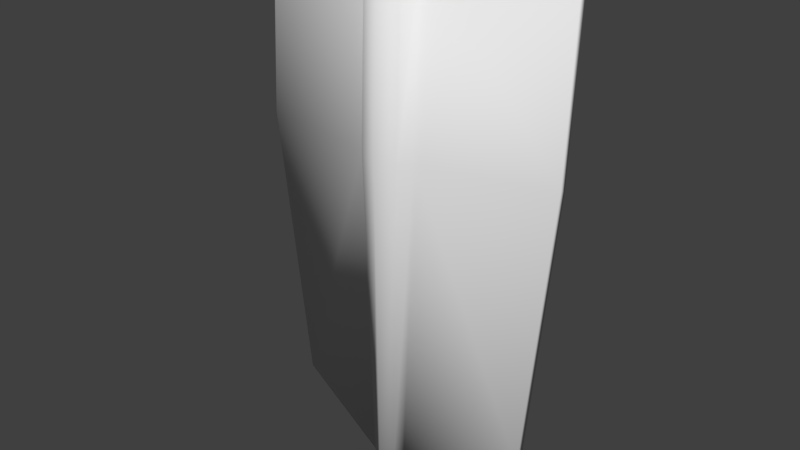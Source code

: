 # Source: shield_01.blend  (saved by Blender 2.79.0; exported with 4.5.12 LTS)
import bpy
from mathutils import Matrix  # noqa: F401  (used for matrix-valued properties, if any)

bpy.ops.wm.read_factory_settings(use_empty=True)
scene = bpy.context.scene
scene.name = 'Scene'

# ---- collections
col_collection_1 = bpy.data.collections.new('Collection 1'); scene.collection.children.link(col_collection_1)

# ---- world
world_world = bpy.data.worlds.new('World'); scene.world = world_world
world_world.color = (0.05088, 0.05088, 0.05088)
world_world.use_sun_shadow = False
world_world.sun_shadow_jitter_overblur = 0.0
world_world.cycles.sampling_method = 'MANUAL'

# ---- meshes
me_plane = bpy.data.meshes.new('Plane')
me_plane.from_pydata([(-0.3655, 0.04362, 0.9868), (-0.2945, 0.05851, -0.7213), (0.7177, 0.1127, 0.9839), (0.6335, 0.06478, -0.7229), (0.1781, -0.09505, 0.9928), (-0.3653, 0.00805, 0.3043), (0.2433, -0.08609, 0.9908), (0.718, 0.07715, 0.3014), (0.178, -0.1182, 0.3103), (0.181, -0.1066, -0.8956), (0.7191, 0.08724, 0.9841), (0.7194, 0.05167, 0.3016), (0.1106, -0.04506, -0.8925), (0.07375, -0.07918, 0.3075), (-0.2931, 0.03304, -0.7211), (-0.3639, -0.01743, 0.3045), (-0.3641, 0.01814, 0.9871), (0.07348, -0.04361, 0.99), (0.1081, -0.06732, 0.9913), (0.1351, -0.07318, -0.8941), (0.1078, -0.09053, 0.3088), (0.2162, -0.07754, -0.8946), (0.2415, -0.08382, 0.308), (0.2419, -0.06062, 0.9906), (0.07209, -0.01813, 0.9898), (0.07236, -0.0537, 0.3073), (0.1092, -0.01959, -0.8927), (0.2702, -0.003913, 0.9884), (0.2705, -0.03948, 0.3058), (0.2297, -0.03678, -0.8935), (0.1795, -0.1205, 0.993), (0.6349, 0.0393, -0.7227), (0.2719, -0.06496, 0.306), (0.1091, -0.116, 0.309), (0.1794, -0.1437, 0.3105), (0.1824, -0.1321, -0.8953), (0.2311, -0.06226, -0.8933), (0.1364, -0.09866, -0.8939), (0.1095, -0.0928, 0.9915), (0.2716, -0.02939, 0.9886), (0.2429, -0.1093, 0.3083), (0.2176, -0.103, -0.8943)], [], [(27, 22, 23), (34, 38, 33), (25, 26, 1), (21, 28, 29), (27, 2, 7), (8, 19, 20), (5, 0, 24), (34, 6, 30), (32, 36, 31), (28, 7, 3), (15, 13, 17), (13, 38, 17), (9, 22, 21), (39, 32, 11), (13, 37, 33), (13, 15, 14), (40, 39, 6), (35, 40, 34), (25, 1, 5), (25, 19, 26), (27, 7, 28), (25, 18, 20), (5, 24, 25), (32, 31, 11), (15, 17, 16), (28, 3, 29), (37, 34, 33), (39, 11, 10), (23, 8, 4), (41, 32, 40), (13, 14, 12), (18, 8, 20), (7, 10, 11), (4, 38, 30), (21, 36, 41), (4, 6, 23), (23, 39, 27), (5, 16, 0), (19, 12, 26), (29, 31, 36), (26, 14, 1), (18, 17, 38), (9, 37, 19), (7, 31, 3), (24, 16, 17), (5, 14, 15), (27, 10, 2), (9, 41, 35), (27, 28, 22), (34, 30, 38), (21, 22, 28), (8, 9, 19), (34, 40, 6), (13, 33, 38), (9, 8, 22), (13, 12, 37), (40, 32, 39), (35, 41, 40), (25, 20, 19), (25, 24, 18), (37, 35, 34), (23, 22, 8), (41, 36, 32), (18, 4, 8), (7, 2, 10), (4, 18, 38), (21, 29, 36), (4, 30, 6), (23, 6, 39), (5, 15, 16), (19, 37, 12), (29, 3, 31), (26, 12, 14), (18, 24, 17), (9, 35, 37), (7, 11, 31), (24, 0, 16), (5, 1, 14), (27, 39, 10), (9, 21, 41)])
me_plane.polygons.foreach_set('use_smooth', [True] * 80)
_uv = me_plane.uv_layers.new(name='UVMap')
_uv.uv.foreach_set('vector', [0.8989, 0.9953, 0.8889, 0.8874, 0.8888, 0.9952, 0.6982, 0.8932, 0.6888, 0.9912, 0.6888, 0.893, 0.858, 0.8873, 0.8616, 0.6974, 0.7979, 0.7247, 0.8873, 0.6974, 0.899, 0.8872, 0.8944, 0.6975, 0.8989, 0.9953, 0.9708, 0.9954, 0.9708, 0.8872, 0.8787, 0.8876, 0.8709, 0.6974, 0.8684, 0.8874, 0.7888, 0.8873, 0.7888, 0.9954, 0.858, 0.9954, 0.6982, 0.8932, 0.7074, 0.9911, 0.6982, 0.9911, 0.7167, 0.8928, 0.7125, 0.7203, 0.771, 0.7453, 0.899, 0.8872, 0.9708, 0.8872, 0.9587, 0.725, 0.6164, 0.8929, 0.6793, 0.8929, 0.6794, 0.9912, 0.6793, 0.8929, 0.6888, 0.9912, 0.6794, 0.9912, 0.8801, 0.6973, 0.8889, 0.8874, 0.8873, 0.6974, 0.7166, 0.9911, 0.7167, 0.8928, 0.782, 0.8928, 0.6793, 0.8929, 0.6911, 0.7201, 0.6888, 0.893, 0.6793, 0.8929, 0.6164, 0.8929, 0.6247, 0.745, 0.7075, 0.893, 0.7166, 0.9911, 0.7074, 0.9911, 0.6995, 0.7201, 0.7075, 0.893, 0.6982, 0.8932, 0.858, 0.8873, 0.7979, 0.7247, 0.7888, 0.8873, 0.858, 0.8873, 0.8709, 0.6974, 0.8616, 0.6974, 0.8989, 0.9953, 0.9708, 0.8872, 0.899, 0.8872, 0.858, 0.8873, 0.8683, 0.9953, 0.8684, 0.8874, 0.7888, 0.8873, 0.858, 0.9954, 0.858, 0.8873, 0.7167, 0.8928, 0.771, 0.7453, 0.782, 0.8928, 0.6164, 0.8929, 0.6794, 0.9912, 0.6164, 0.9912, 0.899, 0.8872, 0.9587, 0.725, 0.8944, 0.6975, 0.6911, 0.7201, 0.6982, 0.8932, 0.6888, 0.893, 0.7166, 0.9911, 0.782, 0.8928, 0.782, 0.9912, 0.8888, 0.9952, 0.8787, 0.8876, 0.8787, 0.9952, 0.706, 0.7202, 0.7167, 0.8928, 0.7075, 0.893, 0.6793, 0.8929, 0.6247, 0.745, 0.6827, 0.7201, 0.8683, 0.9953, 0.8787, 0.8876, 0.8684, 0.8874, 0.782, 0.8928, 0.782, 0.9912, 0.782, 0.8928, 0.6982, 0.9911, 0.6888, 0.9912, 0.6982, 0.9911, 0.706, 0.7202, 0.7125, 0.7203, 0.706, 0.7202, 0.6982, 0.9911, 0.7074, 0.9911, 0.7074, 0.9911, 0.7074, 0.9911, 0.7166, 0.9911, 0.7166, 0.9911, 0.6164, 0.8929, 0.6164, 0.9912, 0.6164, 0.9912, 0.6911, 0.7201, 0.6827, 0.7201, 0.6827, 0.7201, 0.7125, 0.7203, 0.771, 0.7453, 0.7125, 0.7203, 0.6827, 0.7201, 0.6247, 0.745, 0.6247, 0.745, 0.6888, 0.9912, 0.6794, 0.9912, 0.6888, 0.9912, 0.6995, 0.7201, 0.6911, 0.7201, 0.6911, 0.7201, 0.782, 0.8928, 0.771, 0.7453, 0.771, 0.7453, 0.6794, 0.9912, 0.6164, 0.9912, 0.6794, 0.9912, 0.6164, 0.8929, 0.6247, 0.745, 0.6164, 0.8929, 0.7166, 0.9911, 0.782, 0.9912, 0.782, 0.9912, 0.6995, 0.7201, 0.706, 0.7202, 0.6995, 0.7201, 0.8989, 0.9953, 0.899, 0.8872, 0.8889, 0.8874, 0.6982, 0.8932, 0.6982, 0.9911, 0.6888, 0.9912, 0.8873, 0.6974, 0.8889, 0.8874, 0.899, 0.8872, 0.8787, 0.8876, 0.8801, 0.6973, 0.8709, 0.6974, 0.6982, 0.8932, 0.7075, 0.893, 0.7074, 0.9911, 0.6793, 0.8929, 0.6888, 0.893, 0.6888, 0.9912, 0.8801, 0.6973, 0.8787, 0.8876, 0.8889, 0.8874, 0.6793, 0.8929, 0.6827, 0.7201, 0.6911, 0.7201, 0.7075, 0.893, 0.7167, 0.8928, 0.7166, 0.9911, 0.6995, 0.7201, 0.706, 0.7202, 0.7075, 0.893, 0.858, 0.8873, 0.8684, 0.8874, 0.8709, 0.6974, 0.858, 0.8873, 0.858, 0.9954, 0.8683, 0.9953, 0.6911, 0.7201, 0.6995, 0.7201, 0.6982, 0.8932, 0.8888, 0.9952, 0.8889, 0.8874, 0.8787, 0.8876, 0.706, 0.7202, 0.7125, 0.7203, 0.7167, 0.8928, 0.8683, 0.9953, 0.8787, 0.9952, 0.8787, 0.8876, 0.782, 0.8928, 0.782, 0.9912, 0.782, 0.9912, 0.6982, 0.9911, 0.6888, 0.9912, 0.6888, 0.9912, 0.706, 0.7202, 0.7125, 0.7203, 0.7125, 0.7203, 0.6982, 0.9911, 0.6982, 0.9911, 0.7074, 0.9911, 0.7074, 0.9911, 0.7074, 0.9911, 0.7166, 0.9911, 0.6164, 0.8929, 0.6164, 0.8929, 0.6164, 0.9912, 0.6911, 0.7201, 0.6911, 0.7201, 0.6827, 0.7201, 0.7125, 0.7203, 0.771, 0.7453, 0.771, 0.7453, 0.6827, 0.7201, 0.6827, 0.7201, 0.6247, 0.745, 0.6888, 0.9912, 0.6794, 0.9912, 0.6794, 0.9912, 0.6995, 0.7201, 0.6995, 0.7201, 0.6911, 0.7201, 0.782, 0.8928, 0.782, 0.8928, 0.771, 0.7453, 0.6794, 0.9912, 0.6164, 0.9912, 0.6164, 0.9912, 0.6164, 0.8929, 0.6247, 0.745, 0.6247, 0.745, 0.7166, 0.9911, 0.7166, 0.9911, 0.782, 0.9912, 0.6995, 0.7201, 0.706, 0.7202, 0.706, 0.7202])
me_plane.use_remesh_preserve_volume = False
me_plane.use_remesh_preserve_attributes = False
me_plane.use_mirror_vertex_groups = False
me_plane.update()

# ---- objects
ob_plane = bpy.data.objects.new('Plane', me_plane)

# ---- transforms, parenting, visibility, modifiers, constraints
ob_plane.location = (0.0, 0.0, 0.1477)
ob_plane.lineart.crease_threshold = 0.0

# ---- collection membership
col_collection_1.objects.link(ob_plane)

# ---- scene / render settings (as saved in the file)
scene.frame_start = 1; scene.frame_end = 250; scene.frame_set(1)
scene.render.engine = 'BLENDER_EEVEE_NEXT'
scene.render.resolution_percentage = 50
scene.render.dither_intensity = 0.0
scene.cycles.use_denoising = False
scene.cycles.samples = 128
scene.cycles.sampling_pattern = 'TABULATED_SOBOL'
scene.cycles.use_adaptive_sampling = False
scene.cycles.use_light_tree = False
scene.cycles.blur_glossy = 0.0
scene.cycles.sample_clamp_indirect = 0.0
scene.view_settings.view_transform = 'Standard'
bpy.context.view_layer.update()

# ---- added for rendering (the .blend has no active camera and no usable light): camera, sun
cam_auto = bpy.data.cameras.new('AutoCamera')
cam_auto.lens = 50.0
cam_auto.sensor_width = 36.0
cam_auto.clip_end = 1000.0
ob_auto_camera = bpy.data.objects.new('AutoCamera', cam_auto)
scene.collection.objects.link(ob_auto_camera)
ob_auto_camera.location = (2.20601, -2.45041, 1.8197)
ob_auto_camera.rotation_euler = (1.09748, -7.21219e-08, 0.694738)
scene.camera = ob_auto_camera
light_auto_sun = bpy.data.lights.new('AutoSun', 'SUN')
light_auto_sun.energy = 3.0
light_auto_sun.angle = 0.0523599
ob_auto_sun = bpy.data.objects.new('AutoSun', light_auto_sun)
scene.collection.objects.link(ob_auto_sun)
ob_auto_sun.rotation_euler = (0.872665, 0.174533, 0.523599)
bpy.context.view_layer.update()
